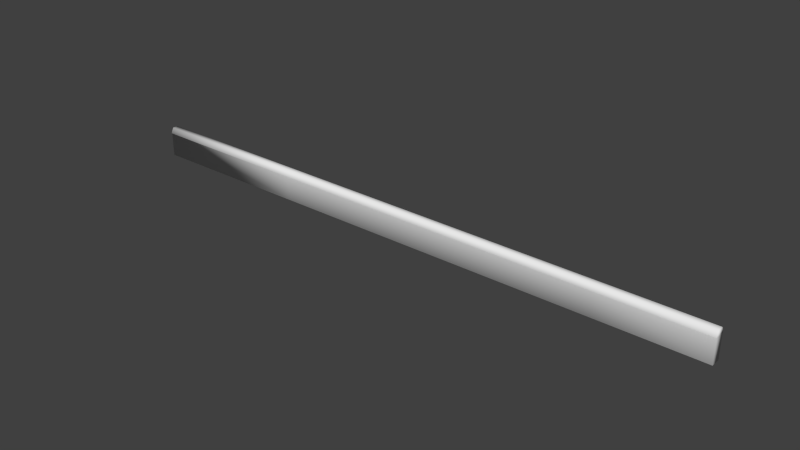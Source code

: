 # Source: Brick_Wall_Short_2.blend  (saved by Blender 2.72.0; exported with 4.5.12 LTS)
import bpy
from mathutils import Matrix  # noqa: F401  (used for matrix-valued properties, if any)

bpy.ops.wm.read_factory_settings(use_empty=True)
scene = bpy.context.scene
scene.name = 'Scene'

# ---- collections
col_collection_1 = bpy.data.collections.new('Collection 1'); scene.collection.children.link(col_collection_1)

# ---- materials (node trees are filled in below, after node groups)
mat_material_001 = bpy.data.materials.new('Material.001')
mat_material_001.alpha_threshold = 0.0
mat_material_001.use_transparent_shadow = False
mat_material_001.roughness = 0.5

# ---- material node trees

# ---- world
world_world = bpy.data.worlds.new('World'); scene.world = world_world
world_world.color = (0.05088, 0.05088, 0.05088)
world_world.use_sun_shadow = False
world_world.sun_shadow_jitter_overblur = 0.0
world_world.cycles.sampling_method = 'MANUAL'
world_world.cycles.sample_map_resolution = 256

# ---- meshes
me_cube_001 = bpy.data.meshes.new('Cube.001')
me_cube_001.from_pydata([(-28.15, -0.4587, 0.4233), (-28.15, 0.4594, 0.4233), (-28.15, -0.2383, 0.8682), (-28.15, 0.236, 0.8682), (-28.15, 0.4018, 0.3542), (-28.15, -0.4011, 0.3542), (-28.15, 0.4018, -1.646), (-28.15, -0.4011, -1.646), (-14.08, -0.4587, 0.4233), (-14.08, 0.4594, 0.4233), (-14.08, 0.4018, -1.646), (-14.08, -0.4011, -1.646), (-14.08, 0.4018, 0.3542), (-14.08, -0.4011, 0.3542), (-14.08, -0.2383, 0.8682), (-14.08, 0.236, 0.8682), (-0.0003185, -0.4587, 0.4233), (-0.0003166, 0.4594, 0.4233), (-0.0001583, 0.4018, -1.646), (-0.0001583, -0.4011, -1.646), (-0.0001583, 0.4018, 0.3542), (-0.0001583, -0.4011, 0.3542), (-0.0003014, -0.2383, 0.8682), (0.0001678, 0.236, 0.8682), (14.08, -0.4587, 0.4233), (14.08, 0.4594, 0.4233), (14.08, 0.4018, -1.646), (14.08, -0.4011, -1.646), (14.08, 0.4018, 0.3542), (14.08, -0.4011, 0.3542), (14.08, -0.2383, 0.8682), (14.08, 0.236, 0.8682), (22.79, -0.4587, 0.4233), (22.79, 0.4594, 0.4233), (22.79, 0.4018, -1.646), (22.79, -0.4011, -1.646), (22.79, 0.4018, 0.3542), (22.79, -0.4011, 0.3542), (22.79, -0.2383, 0.8682), (22.79, 0.236, 0.8682)], [], [(13, 8, 0, 5), (6, 4, 12, 10), (8, 14, 2, 0), (5, 7, 11, 13), (7, 5, 4, 6), (3, 2, 14, 15), (4, 5, 0, 1), (1, 3, 15, 9), (4, 1, 9, 12), (11, 10, 12, 13), (11, 7, 6, 10), (9, 15, 14, 8), (12, 9, 8, 13), (1, 0, 2, 3), (21, 16, 8, 13), (10, 12, 20, 18), (16, 22, 14, 8), (13, 11, 19, 21), (15, 14, 22, 23), (9, 15, 23, 17), (12, 9, 17, 20), (19, 18, 20, 21), (19, 11, 10, 18), (17, 23, 22, 16), (20, 17, 16, 21), (29, 24, 16, 21), (18, 20, 28, 26), (24, 30, 22, 16), (21, 19, 27, 29), (23, 22, 30, 31), (17, 23, 31, 25), (20, 17, 25, 28), (27, 26, 28, 29), (27, 19, 18, 26), (25, 31, 30, 24), (28, 25, 24, 29), (37, 32, 24, 29), (26, 28, 36, 34), (32, 38, 30, 24), (29, 27, 35, 37), (31, 30, 38, 39), (25, 31, 39, 33), (28, 25, 33, 36), (35, 34, 36, 37), (35, 27, 26, 34), (33, 39, 38, 32), (36, 33, 32, 37)])
me_cube_001.polygons.foreach_set('use_smooth', [True] * 47)
_uv = me_cube_001.uv_layers.new(name='UVMap')
_uv.uv.foreach_set('vector', [0.9946, 0.203, 0.9944, 0.2202, 0.00539, 0.2202, 0.005572, 0.203, 0.005517, 0.4812, 0.005517, 0.3407, 0.9945, 0.3407, 0.9945, 0.4812, 0.9944, 0.2202, 0.9944, 0.2551, 0.005526, 0.2551, 0.00539, 0.2202, 0.005572, 0.203, 0.005572, 0.06246, 0.9946, 0.06246, 0.9946, 0.203, 0.2205, 0.7776, 0.7245, 0.7776, 0.7245, 0.9799, 0.2205, 0.9799, 0.005526, 0.2885, 0.005526, 0.2551, 0.9944, 0.2551, 0.9944, 0.2885, 0.7245, 0.9799, 0.7245, 0.7776, 0.7419, 0.7631, 0.7419, 0.9945, 0.00539, 0.3234, 0.005526, 0.2885, 0.9944, 0.2885, 0.9944, 0.3234, 0.005517, 0.3407, 0.00539, 0.3234, 0.9944, 0.3234, 0.9945, 0.3407, 0.2205, 0.7257, 0.2205, 0.5234, 0.7245, 0.5234, 0.7245, 0.7257, 0.9946, 0.06246, 0.005572, 0.06246, 0.005572, 0.006046, 0.9946, 0.006048, 0.7419, 0.5089, 0.854, 0.5652, 0.854, 0.6847, 0.7419, 0.7402, 0.7245, 0.5234, 0.7419, 0.5089, 0.7419, 0.7402, 0.7245, 0.7257, 0.7419, 0.9945, 0.7419, 0.7631, 0.854, 0.8186, 0.854, 0.9382, 0.9946, 0.203, 0.9944, 0.2202, 0.00539, 0.2202, 0.005572, 0.203, 0.005517, 0.4812, 0.005517, 0.3407, 0.9945, 0.3407, 0.9945, 0.4812, 0.9944, 0.2202, 0.9944, 0.2551, 0.005526, 0.2551, 0.00539, 0.2202, 0.005572, 0.203, 0.005572, 0.06246, 0.9946, 0.06246, 0.9946, 0.203, 0.005526, 0.2885, 0.005526, 0.2551, 0.9944, 0.2551, 0.9944, 0.2885, 0.00539, 0.3234, 0.005526, 0.2885, 0.9944, 0.2885, 0.9944, 0.3234, 0.005517, 0.3407, 0.00539, 0.3234, 0.9944, 0.3234, 0.9945, 0.3407, 0.2205, 0.7257, 0.2205, 0.5234, 0.7245, 0.5234, 0.7245, 0.7257, 0.9946, 0.06246, 0.005572, 0.06246, 0.005572, 0.006046, 0.9946, 0.006048, 0.7419, 0.5089, 0.854, 0.5652, 0.854, 0.6847, 0.7419, 0.7402, 0.7245, 0.5234, 0.7419, 0.5089, 0.7419, 0.7402, 0.7245, 0.7257, 0.9946, 0.203, 0.9944, 0.2202, 0.00539, 0.2202, 0.005572, 0.203, 0.005517, 0.4812, 0.005517, 0.3407, 0.9945, 0.3407, 0.9945, 0.4812, 0.9944, 0.2202, 0.9944, 0.2551, 0.005526, 0.2551, 0.00539, 0.2202, 0.005572, 0.203, 0.005572, 0.06246, 0.9946, 0.06246, 0.9946, 0.203, 0.005526, 0.2885, 0.005526, 0.2551, 0.9944, 0.2551, 0.9944, 0.2885, 0.00539, 0.3234, 0.005526, 0.2885, 0.9944, 0.2885, 0.9944, 0.3234, 0.005517, 0.3407, 0.00539, 0.3234, 0.9944, 0.3234, 0.9945, 0.3407, 0.2205, 0.7257, 0.2205, 0.5234, 0.7245, 0.5234, 0.7245, 0.7257, 0.9946, 0.06246, 0.005572, 0.06246, 0.005572, 0.006046, 0.9946, 0.006048, 0.7419, 0.5089, 0.854, 0.5652, 0.854, 0.6847, 0.7419, 0.7402, 0.7245, 0.5234, 0.7419, 0.5089, 0.7419, 0.7402, 0.7245, 0.7257, 0.9946, 0.203, 0.9944, 0.2202, 0.00539, 0.2202, 0.005572, 0.203, 0.005517, 0.4812, 0.005517, 0.3407, 0.9945, 0.3407, 0.9945, 0.4812, 0.9944, 0.2202, 0.9944, 0.2551, 0.005526, 0.2551, 0.00539, 0.2202, 0.005572, 0.203, 0.005572, 0.06246, 0.9946, 0.06246, 0.9946, 0.203, 0.005526, 0.2885, 0.005526, 0.2551, 0.9944, 0.2551, 0.9944, 0.2885, 0.00539, 0.3234, 0.005526, 0.2885, 0.9944, 0.2885, 0.9944, 0.3234, 0.005517, 0.3407, 0.00539, 0.3234, 0.9944, 0.3234, 0.9945, 0.3407, 0.2205, 0.7257, 0.2205, 0.5234, 0.7245, 0.5234, 0.7245, 0.7257, 0.9946, 0.06246, 0.005572, 0.06246, 0.005572, 0.006046, 0.9946, 0.006048, 0.7419, 0.5089, 0.854, 0.5652, 0.854, 0.6847, 0.7419, 0.7402, 0.7245, 0.5234, 0.7419, 0.5089, 0.7419, 0.7402, 0.7245, 0.7257])
me_cube_001.materials.append(mat_material_001)
me_cube_001.use_remesh_preserve_volume = False
me_cube_001.use_remesh_preserve_attributes = False
me_cube_001.use_mirror_vertex_groups = False
me_cube_001.update()

# ---- objects
ob_cube = bpy.data.objects.new('Cube', me_cube_001)

# ---- transforms, parenting, visibility, modifiers, constraints
ob_cube.location = (21.11, 0.0004439, 0.3578)
ob_cube.rotation_euler = (-1.629e-07, 0.0, 0.0)
ob_cube.color = (0.8, 0.8, 0.8, 1.0)
ob_cube.lineart.crease_threshold = 0.0

# ---- collection membership
col_collection_1.objects.link(ob_cube)

# ---- scene / render settings (as saved in the file)
scene.frame_start = 1; scene.frame_end = 250; scene.frame_set(1)
scene.render.engine = 'BLENDER_EEVEE_NEXT'
scene.render.resolution_percentage = 50
scene.render.dither_intensity = 0.0
scene.cycles.use_denoising = False
scene.cycles.samples = 10
scene.cycles.sampling_pattern = 'TABULATED_SOBOL'
scene.cycles.light_sampling_threshold = 0.0
scene.cycles.use_adaptive_sampling = False
scene.cycles.use_light_tree = False
scene.cycles.blur_glossy = 0.0
scene.cycles.pixel_filter_type = 'GAUSSIAN'
scene.cycles.sample_clamp_indirect = 0.0
scene.view_settings.view_transform = 'Standard'
bpy.context.view_layer.update()

# ---- added for rendering (the .blend has no active camera and no usable light): camera, sun
cam_auto = bpy.data.cameras.new('AutoCamera')
cam_auto.lens = 50.0
cam_auto.sensor_width = 36.0
cam_auto.clip_end = 1000.0
ob_auto_camera = bpy.data.objects.new('AutoCamera', cam_auto)
scene.collection.objects.link(ob_auto_camera)
ob_auto_camera.location = (65.6356, -56.6405, 37.7299)
ob_auto_camera.rotation_euler = (1.09748, -7.21219e-08, 0.694738)
scene.camera = ob_auto_camera
light_auto_sun = bpy.data.lights.new('AutoSun', 'SUN')
light_auto_sun.energy = 3.0
light_auto_sun.angle = 0.0523599
ob_auto_sun = bpy.data.objects.new('AutoSun', light_auto_sun)
scene.collection.objects.link(ob_auto_sun)
ob_auto_sun.rotation_euler = (0.872665, 0.174533, 0.523599)
bpy.context.view_layer.update()
